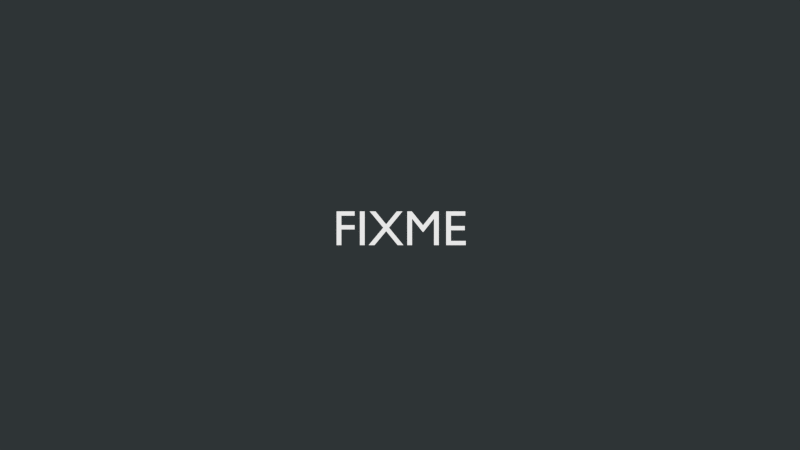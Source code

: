 # Source: 01-meet-gnome.blend  (saved by Blender 2.72.0; exported with 4.5.12 LTS)
import bpy
from mathutils import Matrix  # noqa: F401  (used for matrix-valued properties, if any)

bpy.ops.wm.read_factory_settings(use_empty=True)
scene = bpy.context.scene
scene.name = '01 Meet GNOME'

# ---- collections
col_collection_1 = bpy.data.collections.new('Collection 1'); scene.collection.children.link(col_collection_1)

# ---- materials (node trees are filled in below, after node groups)
mat_text_001 = bpy.data.materials.new('text.001')
mat_text_001.alpha_threshold = 0.0
mat_text_001.roughness = 0.5
mat_text_001.line_color = (0.0, 0.0, 0.0, 1.0)
mat_whitelight_001 = bpy.data.materials.new('whitelight.001')
mat_whitelight_001.alpha_threshold = 0.0
mat_whitelight_001.roughness = 0.5
mat_whitelight_001.line_color = (0.0, 0.0, 0.0, 1.0)

# ---- material node trees
mat_text_001.use_nodes = True; mat_text_001.node_tree.nodes.clear()
_N = mat_text_001.node_tree.nodes; _L = mat_text_001.node_tree.links
n0 = _N.new('ShaderNodeOutputMaterial'); n0.name = 'Material Output'; n0.location = (300, 300)
n1 = _N.new('ShaderNodeEmission'); n1.name = 'Emission'; n1.location = (110, 300)
n1.inputs[0].default_value = (0.8, 0.8, 0.8, 1.0)
_L.new(n1.outputs[0], n0.inputs[0])
n0.is_active_output = True
mat_whitelight_001.use_nodes = True; mat_whitelight_001.node_tree.nodes.clear()
_N = mat_whitelight_001.node_tree.nodes; _L = mat_whitelight_001.node_tree.links
n0 = _N.new('ShaderNodeOutputMaterial'); n0.name = 'Material Output'; n0.location = (300, 300)
n1 = _N.new('ShaderNodeEmission'); n1.name = 'Emission'; n1.location = (110, 300)
n1.inputs[0].default_value = (0.08228, 0.2502, 0.3467, 1.0)
_L.new(n1.outputs[0], n0.inputs[0])
n0.is_active_output = True

# ---- world
world_solid = bpy.data.worlds.new('solid'); scene.world = world_solid
world_solid.use_nodes = True; world_solid.node_tree.nodes.clear()
_N = world_solid.node_tree.nodes; _L = world_solid.node_tree.links
n0 = _N.new('ShaderNodeOutputWorld'); n0.name = 'World Output'; n0.location = (300, 300)
n1 = _N.new('ShaderNodeBackground'); n1.name = 'Background'; n1.location = (10, 300)
n1.inputs[0].default_value = (0.02732, 0.03434, 0.03689, 1.0)
_L.new(n1.outputs[0], n0.inputs[0])
n0.is_active_output = True
world_solid.use_sun_shadow = False
world_solid.sun_shadow_jitter_overblur = 0.0
world_solid.cycles.sampling_method = 'MANUAL'
world_solid.cycles.sample_map_resolution = 256

# ---- cameras
cam_camera_009 = bpy.data.cameras.new('Camera.009')
cam_camera_009.clip_end = 100.0
cam_camera_009.lens = 35.0
cam_camera_009.sensor_width = 32.0
cam_camera_009.sensor_height = 18.0
cam_camera_009.dof.focus_distance = 0.0

# ---- curves / text
txt_text_003 = bpy.data.curves.new('Text.003', 'FONT')
txt_text_003.dimensions = '2D'
txt_text_003.body = 'FIXME'
txt_text_003.materials.append(mat_text_001)
txt_text_003.use_path_clamp = True
txt_text_003.bevel_resolution = 0
txt_text_003.align_x = 'CENTER'
cu_newshape = bpy.data.curves.new('newshape', 'CURVE')
cu_newshape.dimensions = '3D'
_sp = cu_newshape.splines.new('BEZIER'); _sp.bezier_points.add(5)
_sp.bezier_points.foreach_set('co', [0.005772, -0.01315, 0.0, -0.0009248, -0.01675, 0.0, 0.01599, 0.008159, 0.0, -0.01938, -0.0004436, 0.0, 0.002676, -0.02535, 0.0, 0.01719, -0.01282, 0.0])
_sp.bezier_points.foreach_set('handle_left', [0.005309, -0.009618, 0.0, 0.002663, -0.01948, 0.0, 0.01799, -0.003719, 0.0, -0.01593, 0.01498, 0.0, -0.009775, -0.02535, 0.0, 0.01587, -0.01982, 0.0])
_sp.bezier_points.foreach_set('handle_right', [0.006327, -0.01739, 0.0, -0.01235, -0.008056, 0.0, 0.01433, 0.01802, 0.0, -0.02171, -0.01088, 0.0, 0.008801, -0.02535, 0.0, 0.0182, -0.007478, 0.0])
_sp.use_cyclic_u = True
cu_newshape.materials.append(mat_whitelight_001)
cu_newshape.use_path_clamp = True
cu_newshape.bevel_resolution = 0
cu_newshape.render_resolution_u = 24
cu_newshape.fill_mode = 'HALF'
cu_path13 = bpy.data.curves.new('path13', 'CURVE')
cu_path13.dimensions = '3D'
_sp = cu_path13.splines.new('BEZIER'); _sp.bezier_points.add(1)
_sp.bezier_points.foreach_set('co', [-0.01796, 0.009629, 0.0, -0.02209, 0.01901, 0.0])
_sp.bezier_points.foreach_set('handle_left', [-0.02059, 0.008473, 0.0, -0.01762, 0.02209, 0.0])
_sp.bezier_points.foreach_set('handle_right', [-0.01533, 0.01078, 0.0, -0.02655, 0.01592, 0.0])
_sp.use_cyclic_u = True
cu_path13.materials.append(mat_whitelight_001)
cu_path13.use_path_clamp = True
cu_path13.bevel_resolution = 0
cu_path13.render_resolution_u = 24
cu_path13.fill_mode = 'HALF'
cu_path15 = bpy.data.curves.new('path15', 'CURVE')
cu_path15.dimensions = '3D'
_sp = cu_path15.splines.new('BEZIER'); _sp.bezier_points.add(1)
_sp.bezier_points.foreach_set('co', [-0.01056, 0.01555, 0.0, -0.01284, 0.02671, 0.0])
_sp.bezier_points.foreach_set('handle_left', [-0.01368, 0.01491, 0.0, -0.007259, 0.02901, 0.0])
_sp.bezier_points.foreach_set('handle_right', [-0.007431, 0.01618, 0.0, -0.01841, 0.02441, 0.0])
_sp.use_cyclic_u = True
cu_path15.materials.append(mat_whitelight_001)
cu_path15.use_path_clamp = True
cu_path15.bevel_resolution = 0
cu_path15.render_resolution_u = 24
cu_path15.fill_mode = 'HALF'
cu_path11 = bpy.data.curves.new('path11', 'CURVE')
cu_path11.dimensions = '3D'
_sp = cu_path11.splines.new('BEZIER'); _sp.bezier_points.add(1)
_sp.bezier_points.foreach_set('co', [-0.001032, 0.01853, 0.0, -0.000228, 0.03172, 0.0])
_sp.bezier_points.foreach_set('handle_left', [-0.004727, 0.01875, 0.0, 0.006714, 0.03262, 0.0])
_sp.bezier_points.foreach_set('handle_right', [0.002662, 0.0183, 0.0, -0.007168, 0.03082, 0.0])
_sp.use_cyclic_u = True
cu_path11.materials.append(mat_whitelight_001)
cu_path11.use_path_clamp = True
cu_path11.bevel_resolution = 0
cu_path11.render_resolution_u = 24
cu_path11.fill_mode = 'HALF'
cu_path9 = bpy.data.curves.new('path9', 'CURVE')
cu_path9.dimensions = '3D'
_sp = cu_path9.splines.new('BEZIER'); _sp.bezier_points.add(1)
_sp.bezier_points.foreach_set('co', [0.01944, 0.03391, 0.0, 0.01174, 0.01635, 0.0])
_sp.bezier_points.foreach_set('handle_left', [0.03178, 0.03391, 0.0, 0.004799, 0.01635, 0.0])
_sp.bezier_points.foreach_set('handle_right', [0.007113, 0.03391, 0.0, 0.01867, 0.01635, 0.0])
_sp.use_cyclic_u = True
cu_path9.materials.append(mat_whitelight_001)
cu_path9.use_path_clamp = True
cu_path9.bevel_resolution = 0
cu_path9.render_resolution_u = 24
cu_path9.fill_mode = 'HALF'

# ---- objects
ob_text_002 = bpy.data.objects.new('Text.002', txt_text_003)
ob_camera_006 = bpy.data.objects.new('Camera.006', cam_camera_009)
ob_footbody = bpy.data.objects.new('footbody', cu_newshape)
ob_finger1 = bpy.data.objects.new('finger1', cu_path13)
ob_finger2 = bpy.data.objects.new('finger2', cu_path15)
ob_finger3 = bpy.data.objects.new('finger3', cu_path11)
ob_thumb = bpy.data.objects.new('thumb', cu_path9)

# ---- transforms, parenting, visibility, modifiers, constraints
ob_text_002.location = (0.0, 0.0, 0.0)
ob_text_002.scale = (0.2559, 0.2559, 0.2559)
ob_text_002.lineart.crease_threshold = 0.0
ob_camera_006.location = (0.0, 0.1041, 4.51)
ob_camera_006.lineart.crease_threshold = 0.0
ob_footbody.location = (0.0, -2.503e-06, 0.0)
ob_footbody.rotation_euler = (-0.0, -1.571, 0.0)
ob_footbody.scale = (8.622, 8.622, 8.622)
ob_footbody.hide_viewport = True
ob_footbody.hide_render = True
ob_footbody.lineart.crease_threshold = 0.0
ob_finger1.parent = ob_footbody
ob_finger1.matrix_parent_inverse = Matrix(((0.05028, 0.0, 0.0, 0.0), (0.0, 0.05028, 0.0, 1.259e-07), (0.0, 0.0, 0.05028, 0.0), (0.0, 0.0, 0.0, 1.0)))
ob_finger1.location = (0.0, -2.503e-06, -0.01217)
ob_finger1.scale = (19.89, 19.89, 19.89)
ob_finger1.hide_viewport = True
ob_finger1.hide_render = True
ob_finger1.lineart.crease_threshold = 0.0
ob_finger2.parent = ob_footbody
ob_finger2.matrix_parent_inverse = Matrix(((0.05028, 0.0, 0.0, 0.0), (0.0, 0.05028, 0.0, 1.259e-07), (0.0, 0.0, 0.05028, 0.0), (0.0, 0.0, 0.0, 1.0)))
ob_finger2.location = (0.0, -2.503e-06, -0.01217)
ob_finger2.scale = (19.89, 19.89, 19.89)
ob_finger2.hide_viewport = True
ob_finger2.hide_render = True
ob_finger2.lineart.crease_threshold = 0.0
ob_finger3.parent = ob_footbody
ob_finger3.matrix_parent_inverse = Matrix(((0.05028, 0.0, 0.0, 0.0), (0.0, 0.05028, 0.0, 1.259e-07), (0.0, 0.0, 0.05028, 0.0), (0.0, 0.0, 0.0, 1.0)))
ob_finger3.location = (0.0, -2.503e-06, -0.01217)
ob_finger3.scale = (19.89, 19.89, 19.89)
ob_finger3.hide_viewport = True
ob_finger3.hide_render = True
ob_finger3.lineart.crease_threshold = 0.0
ob_thumb.parent = ob_footbody
ob_thumb.matrix_parent_inverse = Matrix(((0.05028, 0.0, 0.0, 0.0), (0.0, 0.05028, 0.0, 1.259e-07), (0.0, 0.0, 0.05028, 0.0), (0.0, 0.0, 0.0, 1.0)))
ob_thumb.location = (0.0, -2.503e-06, -0.01217)
ob_thumb.scale = (19.89, 19.89, 20.21)
ob_thumb.hide_viewport = True
ob_thumb.hide_render = True
ob_thumb.lineart.crease_threshold = 0.0

# ---- collection membership
col_collection_1.objects.link(ob_text_002)
col_collection_1.objects.link(ob_camera_006)
col_collection_1.objects.link(ob_footbody)
col_collection_1.objects.link(ob_finger1)
col_collection_1.objects.link(ob_finger2)
col_collection_1.objects.link(ob_finger3)
col_collection_1.objects.link(ob_thumb)

# ---- scene / render settings (as saved in the file)
scene.camera = ob_camera_006
scene.frame_start = 1; scene.frame_end = 305; scene.frame_set(95)
scene.render.engine = 'CYCLES'
scene.render.image_settings.color_mode = 'RGB'
scene.render.image_settings.exr_codec = 'NONE'
scene.render.resolution_x = 1280
scene.render.resolution_y = 720
scene.render.dither_intensity = 0.0
scene.render.use_motion_blur = True
scene.render.motion_blur_shutter = 1.0
scene.render.sequencer_gl_preview = 'MATERIAL'
scene.render.line_thickness = 0.0
scene.cycles.use_denoising = False
scene.cycles.samples = 50
scene.cycles.sampling_pattern = 'TABULATED_SOBOL'
scene.cycles.light_sampling_threshold = 0.0
scene.cycles.use_adaptive_sampling = False
scene.cycles.use_light_tree = False
scene.cycles.blur_glossy = 0.0
scene.cycles.volume_bounces = 1
scene.cycles.pixel_filter_type = 'GAUSSIAN'
scene.cycles.sample_clamp_indirect = 0.0
scene.view_settings.view_transform = 'Standard'
bpy.context.view_layer.update()

# ---- added for rendering (the .blend has no usable light): sun
light_auto_sun = bpy.data.lights.new('AutoSun', 'SUN')
light_auto_sun.energy = 3.0
light_auto_sun.angle = 0.0523599
ob_auto_sun = bpy.data.objects.new('AutoSun', light_auto_sun)
scene.collection.objects.link(ob_auto_sun)
ob_auto_sun.rotation_euler = (0.872665, 0.174533, 0.523599)
bpy.context.view_layer.update()

